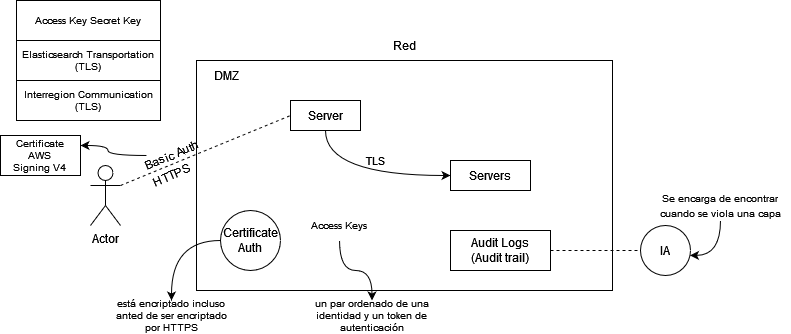

The diagram above was exported from draw.io. Its source (the exported page's mxGraphModel, read from the mxfile embedded in the PNG):
<mxGraphModel dx="1146" dy="532" grid="1" gridSize="10" guides="1" tooltips="1" connect="1" arrows="1" fold="1" page="1" pageScale="1" pageWidth="827" pageHeight="1169" math="0" shadow="0">
  <root>
    <mxCell id="0" />
    <mxCell id="1" parent="0" />
    <mxCell id="i115GnK3NwyZP0Whyi5m-2" value="" style="rounded=0;whiteSpace=wrap;html=1;" vertex="1" parent="1">
      <mxGeometry x="206" y="260" width="416" height="230" as="geometry" />
    </mxCell>
    <mxCell id="i115GnK3NwyZP0Whyi5m-3" value="Actor" style="shape=umlActor;verticalLabelPosition=bottom;verticalAlign=top;html=1;outlineConnect=0;" vertex="1" parent="1">
      <mxGeometry x="100" y="365" width="30" height="60" as="geometry" />
    </mxCell>
    <mxCell id="i115GnK3NwyZP0Whyi5m-4" value="Red" style="text;html=1;strokeColor=none;fillColor=none;align=center;verticalAlign=middle;whiteSpace=wrap;rounded=0;" vertex="1" parent="1">
      <mxGeometry x="384" y="230" width="60" height="30" as="geometry" />
    </mxCell>
    <mxCell id="i115GnK3NwyZP0Whyi5m-5" value="DMZ" style="text;html=1;strokeColor=none;fillColor=none;align=center;verticalAlign=middle;whiteSpace=wrap;rounded=0;" vertex="1" parent="1">
      <mxGeometry x="206" y="260" width="60" height="30" as="geometry" />
    </mxCell>
    <mxCell id="i115GnK3NwyZP0Whyi5m-11" style="edgeStyle=orthogonalEdgeStyle;rounded=0;orthogonalLoop=1;jettySize=auto;html=1;exitX=0.5;exitY=1;exitDx=0;exitDy=0;entryX=0;entryY=0.5;entryDx=0;entryDy=0;curved=1;" edge="1" parent="1" source="i115GnK3NwyZP0Whyi5m-6" target="i115GnK3NwyZP0Whyi5m-10">
      <mxGeometry relative="1" as="geometry">
        <Array as="points">
          <mxPoint x="335" y="375" />
        </Array>
      </mxGeometry>
    </mxCell>
    <mxCell id="i115GnK3NwyZP0Whyi5m-12" value="TLS" style="edgeLabel;html=1;align=center;verticalAlign=middle;resizable=0;points=[];" vertex="1" connectable="0" parent="i115GnK3NwyZP0Whyi5m-11">
      <mxGeometry x="0.0122" y="6" relative="1" as="geometry">
        <mxPoint x="8" y="-9" as="offset" />
      </mxGeometry>
    </mxCell>
    <mxCell id="i115GnK3NwyZP0Whyi5m-6" value="Server" style="rounded=0;whiteSpace=wrap;html=1;" vertex="1" parent="1">
      <mxGeometry x="300" y="300" width="70" height="30" as="geometry" />
    </mxCell>
    <mxCell id="i115GnK3NwyZP0Whyi5m-8" value="" style="endArrow=none;dashed=1;html=1;rounded=0;entryX=0;entryY=0.5;entryDx=0;entryDy=0;exitX=1;exitY=0.3333333333333333;exitDx=0;exitDy=0;exitPerimeter=0;" edge="1" parent="1" source="i115GnK3NwyZP0Whyi5m-3" target="i115GnK3NwyZP0Whyi5m-6">
      <mxGeometry width="50" height="50" relative="1" as="geometry">
        <mxPoint x="120" y="420" as="sourcePoint" />
        <mxPoint x="170" y="370" as="targetPoint" />
      </mxGeometry>
    </mxCell>
    <mxCell id="i115GnK3NwyZP0Whyi5m-30" style="edgeStyle=orthogonalEdgeStyle;curved=1;rounded=0;orthogonalLoop=1;jettySize=auto;html=1;exitX=0;exitY=0.5;exitDx=0;exitDy=0;entryX=0.5;entryY=0;entryDx=0;entryDy=0;fontSize=10;" edge="1" parent="1" source="i115GnK3NwyZP0Whyi5m-9" target="i115GnK3NwyZP0Whyi5m-29">
      <mxGeometry relative="1" as="geometry" />
    </mxCell>
    <mxCell id="i115GnK3NwyZP0Whyi5m-9" value="&lt;div&gt;Certificate&lt;/div&gt;&lt;div&gt;Auth&lt;br&gt;&lt;/div&gt;" style="ellipse;whiteSpace=wrap;html=1;aspect=fixed;" vertex="1" parent="1">
      <mxGeometry x="230" y="410" width="60" height="60" as="geometry" />
    </mxCell>
    <mxCell id="i115GnK3NwyZP0Whyi5m-10" value="Servers" style="rounded=0;whiteSpace=wrap;html=1;" vertex="1" parent="1">
      <mxGeometry x="460" y="360" width="80" height="30" as="geometry" />
    </mxCell>
    <mxCell id="i115GnK3NwyZP0Whyi5m-28" style="edgeStyle=orthogonalEdgeStyle;curved=1;rounded=0;orthogonalLoop=1;jettySize=auto;html=1;entryX=1;entryY=0.25;entryDx=0;entryDy=0;fontSize=10;" edge="1" parent="1" source="i115GnK3NwyZP0Whyi5m-13" target="i115GnK3NwyZP0Whyi5m-27">
      <mxGeometry relative="1" as="geometry" />
    </mxCell>
    <mxCell id="i115GnK3NwyZP0Whyi5m-13" value="Basic Auth" style="text;html=1;align=center;verticalAlign=middle;resizable=0;points=[];autosize=1;strokeColor=none;fillColor=none;rotation=-23;" vertex="1" parent="1">
      <mxGeometry x="146" y="345" width="70" height="20" as="geometry" />
    </mxCell>
    <mxCell id="i115GnK3NwyZP0Whyi5m-14" value="HTTPS" style="text;html=1;align=center;verticalAlign=middle;resizable=0;points=[];autosize=1;strokeColor=none;fillColor=none;rotation=-23;" vertex="1" parent="1">
      <mxGeometry x="156" y="365" width="50" height="20" as="geometry" />
    </mxCell>
    <mxCell id="i115GnK3NwyZP0Whyi5m-15" value="&lt;div&gt;Audit Logs&lt;/div&gt;&lt;div&gt;(Audit trail)&lt;br&gt;&lt;/div&gt;" style="rounded=0;whiteSpace=wrap;html=1;" vertex="1" parent="1">
      <mxGeometry x="460" y="430" width="100" height="40" as="geometry" />
    </mxCell>
    <mxCell id="i115GnK3NwyZP0Whyi5m-16" value="IA" style="ellipse;whiteSpace=wrap;html=1;aspect=fixed;" vertex="1" parent="1">
      <mxGeometry x="650" y="425" width="50" height="50" as="geometry" />
    </mxCell>
    <mxCell id="i115GnK3NwyZP0Whyi5m-17" value="" style="endArrow=none;dashed=1;html=1;rounded=0;curved=1;entryX=0;entryY=0.5;entryDx=0;entryDy=0;exitX=1;exitY=0.5;exitDx=0;exitDy=0;" edge="1" parent="1" source="i115GnK3NwyZP0Whyi5m-15" target="i115GnK3NwyZP0Whyi5m-16">
      <mxGeometry width="50" height="50" relative="1" as="geometry">
        <mxPoint x="580" y="490" as="sourcePoint" />
        <mxPoint x="630" y="440" as="targetPoint" />
      </mxGeometry>
    </mxCell>
    <mxCell id="i115GnK3NwyZP0Whyi5m-19" style="edgeStyle=orthogonalEdgeStyle;curved=1;rounded=0;orthogonalLoop=1;jettySize=auto;html=1;entryX=0.99;entryY=0.598;entryDx=0;entryDy=0;entryPerimeter=0;fontSize=10;" edge="1" parent="1" source="i115GnK3NwyZP0Whyi5m-18" target="i115GnK3NwyZP0Whyi5m-16">
      <mxGeometry relative="1" as="geometry" />
    </mxCell>
    <mxCell id="i115GnK3NwyZP0Whyi5m-18" value="&lt;div&gt;&lt;font style=&quot;font-size: 10px;&quot;&gt;Se encarga de encontrar &lt;br&gt;&lt;/font&gt;&lt;/div&gt;&lt;div&gt;&lt;font style=&quot;font-size: 10px;&quot;&gt;cuando se viola una capa&lt;/font&gt;&lt;/div&gt;" style="text;html=1;align=center;verticalAlign=middle;resizable=0;points=[];autosize=1;strokeColor=none;fillColor=none;" vertex="1" parent="1">
      <mxGeometry x="660" y="390" width="140" height="30" as="geometry" />
    </mxCell>
    <mxCell id="i115GnK3NwyZP0Whyi5m-22" style="edgeStyle=orthogonalEdgeStyle;curved=1;rounded=0;orthogonalLoop=1;jettySize=auto;html=1;entryX=0.5;entryY=0;entryDx=0;entryDy=0;fontSize=10;" edge="1" parent="1" source="i115GnK3NwyZP0Whyi5m-20" target="i115GnK3NwyZP0Whyi5m-21">
      <mxGeometry relative="1" as="geometry" />
    </mxCell>
    <mxCell id="i115GnK3NwyZP0Whyi5m-20" value="Access Keys" style="text;html=1;strokeColor=none;fillColor=none;align=center;verticalAlign=middle;whiteSpace=wrap;rounded=0;fontSize=10;" vertex="1" parent="1">
      <mxGeometry x="319" y="410" width="60" height="30" as="geometry" />
    </mxCell>
    <mxCell id="i115GnK3NwyZP0Whyi5m-21" value="un par ordenado de una identidad y un token de autenticación" style="text;html=1;strokeColor=none;fillColor=none;align=center;verticalAlign=middle;whiteSpace=wrap;rounded=0;fontSize=10;" vertex="1" parent="1">
      <mxGeometry x="319" y="500" width="125" height="30" as="geometry" />
    </mxCell>
    <mxCell id="i115GnK3NwyZP0Whyi5m-24" value="&lt;div&gt;Interregion Communication&lt;/div&gt;&lt;div&gt;(TLS)&lt;br&gt;&lt;/div&gt;" style="rounded=0;whiteSpace=wrap;html=1;fontSize=10;" vertex="1" parent="1">
      <mxGeometry x="26" y="280" width="144" height="40" as="geometry" />
    </mxCell>
    <mxCell id="i115GnK3NwyZP0Whyi5m-25" value="Access Key Secret Key" style="rounded=0;whiteSpace=wrap;html=1;fontSize=10;" vertex="1" parent="1">
      <mxGeometry x="26" y="200" width="144" height="40" as="geometry" />
    </mxCell>
    <mxCell id="i115GnK3NwyZP0Whyi5m-26" value="&lt;div&gt;Elasticsearch Transportation&lt;br&gt;&lt;/div&gt;&lt;div&gt;(TLS)&lt;br&gt;&lt;/div&gt;" style="rounded=0;whiteSpace=wrap;html=1;fontSize=10;" vertex="1" parent="1">
      <mxGeometry x="26" y="240" width="144" height="40" as="geometry" />
    </mxCell>
    <mxCell id="i115GnK3NwyZP0Whyi5m-27" value="&lt;div&gt;Certificate&lt;/div&gt;&lt;div&gt;AWS&lt;/div&gt;&lt;div&gt;Signing V4&lt;br&gt;&lt;/div&gt;" style="rounded=0;whiteSpace=wrap;html=1;fontSize=10;" vertex="1" parent="1">
      <mxGeometry x="10" y="335" width="80" height="40" as="geometry" />
    </mxCell>
    <mxCell id="i115GnK3NwyZP0Whyi5m-29" value="está encriptado incluso anted de ser encriptado por HTTPS" style="text;html=1;strokeColor=none;fillColor=none;align=center;verticalAlign=middle;whiteSpace=wrap;rounded=0;fontSize=10;" vertex="1" parent="1">
      <mxGeometry x="121" y="500" width="120" height="30" as="geometry" />
    </mxCell>
  </root>
</mxGraphModel>